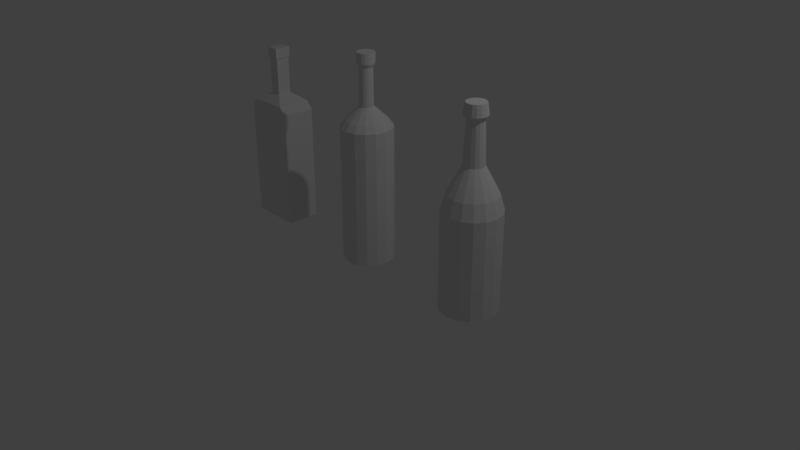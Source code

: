 # Source: bottles.blend  (saved by Blender 2.78.0; exported with 4.5.12 LTS)
import bpy
from mathutils import Matrix  # noqa: F401  (used for matrix-valued properties, if any)

bpy.ops.wm.read_factory_settings(use_empty=True)
scene = bpy.context.scene
scene.name = 'Scene'

# ---- collections
col_collection_1 = bpy.data.collections.new('Collection 1'); scene.collection.children.link(col_collection_1)

# ---- world
world_world = bpy.data.worlds.new('World'); scene.world = world_world
world_world.color = (0.05088, 0.05088, 0.05088)
world_world.use_sun_shadow = False
world_world.sun_shadow_jitter_overblur = 0.0
world_world.cycles.sampling_method = 'MANUAL'

# ---- cameras
cam_camera = bpy.data.cameras.new('Camera')
cam_camera.clip_end = 100.0
cam_camera.lens = 35.0
cam_camera.sensor_width = 32.0
cam_camera.sensor_height = 18.0
cam_camera.ortho_scale = 7.314
cam_camera.dof.focus_distance = 0.0
cam_camera.dof.aperture_fstop = 128.0

# ---- lights
light_lamp = bpy.data.lights.new('Lamp', 'POINT')
light_lamp.transmission_factor = 0.0
light_lamp.cutoff_distance = 30.0
light_lamp.energy = 100.0
light_lamp.shadow_buffer_clip_start = 1.001
light_lamp.shadow_soft_size = 0.1
light_lamp.shadow_maximum_resolution = 0.006
light_lamp.use_absolute_resolution = True

# ---- meshes
me_cube_001 = bpy.data.meshes.new('Cube.001')
me_cube_001.from_pydata([(-1.0, -1.0, 0.08486), (-1.0, -1.0, 6.716), (-1.0, 1.0, 0.08486), (-1.0, 1.0, 6.716), (1.0, -1.0, 0.08486), (1.0, -1.0, 6.716), (1.0, 1.0, 0.08486), (1.0, 1.0, 6.716), (-0.7455, -1.0, 7.135), (-0.7455, 1.0, 7.135), (0.7455, -1.0, 7.135), (0.7455, 1.0, 7.135), (-0.2054, -0.4167, 7.572), (-0.2054, 0.4167, 7.572), (0.2054, -0.4167, 7.572), (0.2054, 0.4167, 7.572), (-0.2054, -0.4167, 9.557), (-0.2054, 0.4167, 9.557), (0.2054, -0.4167, 9.557), (0.2054, 0.4167, 9.557), (-0.236, -0.4788, 9.63), (-0.236, 0.4788, 9.63), (0.236, -0.4788, 9.63), (0.236, 0.4788, 9.63), (-0.236, -0.4788, 10.19), (-0.236, 0.4788, 10.19), (0.236, -0.4788, 10.19), (0.236, 0.4788, 10.19)], [], [(0, 1, 3, 2), (2, 3, 7, 6), (6, 7, 5, 4), (4, 5, 1, 0), (2, 6, 4, 0), (3, 1, 8, 9), (8, 10, 14, 12), (1, 5, 10, 8), (7, 3, 9, 11), (5, 7, 11, 10), (14, 15, 19, 18), (11, 9, 13, 15), (10, 11, 15, 14), (9, 8, 12, 13), (17, 16, 20, 21), (13, 12, 16, 17), (12, 14, 18, 16), (15, 13, 17, 19), (20, 22, 26, 24), (16, 18, 22, 20), (19, 17, 21, 23), (18, 19, 23, 22), (27, 25, 24, 26), (23, 21, 25, 27), (22, 23, 27, 26), (21, 20, 24, 25)])
me_cube_001.use_remesh_preserve_volume = False
me_cube_001.use_remesh_preserve_attributes = False
me_cube_001.use_mirror_vertex_groups = False
me_cube_001.update()
me_cylinder_002 = bpy.data.meshes.new('Cylinder.002')
me_cylinder_002.from_pydata([(0.0, 1.0, -0.0001518), (2.46e-08, 0.3396, 6.877), (0.3827, 0.9239, -0.0001518), (0.1299, 0.3137, 6.877), (0.7071, 0.7071, -0.0001518), (0.2401, 0.2401, 6.877), (0.9239, 0.3827, -0.0001518), (0.3137, 0.1299, 6.877), (1.0, -4.371e-08, -0.0001518), (0.3396, -7.461e-09, 6.877), (0.9239, -0.3827, -0.0001518), (0.3137, -0.1299, 6.877), (0.7071, -0.7071, -0.0001518), (0.2401, -0.2401, 6.877), (0.3827, -0.9239, -0.0001518), (0.1299, -0.3137, 6.877), (1.51e-07, -1.0, -0.0001518), (7.587e-08, -0.3396, 6.877), (-0.3827, -0.9239, -0.0001518), (-0.1299, -0.3137, 6.877), (-0.7071, -0.7071, -0.0001518), (-0.2401, -0.2401, 6.877), (-0.9239, -0.3827, -0.0001518), (-0.3137, -0.1299, 6.877), (-1.0, 1.192e-08, -0.0001518), (-0.3396, 1.143e-08, 6.877), (-0.9239, 0.3827, -0.0001518), (-0.3137, 0.1299, 6.877), (-0.7071, 0.7071, -0.0001518), (-0.2401, 0.2401, 6.877), (-0.3827, 0.9239, -0.0001518), (-0.1299, 0.3137, 6.877), (0.0, 1.0, 3.438), (0.3827, 0.9239, 3.438), (0.7071, 0.7071, 3.438), (0.9239, 0.3827, 3.438), (1.0, -4.371e-08, 3.438), (0.9239, -0.3827, 3.438), (0.7071, -0.7071, 3.438), (0.3827, -0.9239, 3.438), (1.51e-07, -1.0, 3.438), (-0.3827, -0.9239, 3.438), (-0.7071, -0.7071, 3.438), (-0.9239, -0.3827, 3.438), (-1.0, 1.192e-08, 3.438), (-0.9239, 0.3827, 3.438), (-0.7071, 0.7071, 3.438), (-0.3827, 0.9239, 3.438), (5.836e-09, 0.8434, 3.983), (0.3227, 0.7792, 3.983), (0.5963, 0.5963, 3.983), (0.7792, 0.3227, 3.983), (0.8434, -3.511e-08, 3.983), (0.7792, -0.3227, 3.983), (0.5963, -0.5963, 3.983), (0.3227, -0.7792, 3.983), (1.332e-07, -0.8434, 3.983), (-0.3227, -0.7792, 3.983), (-0.5963, -0.5963, 3.983), (-0.7792, -0.3227, 3.983), (-0.8434, 1.181e-08, 3.983), (-0.7792, 0.3227, 3.983), (-0.5963, 0.5963, 3.983), (-0.3227, 0.7792, 3.983), (1.302e-08, 0.6504, 4.357), (0.2489, 0.6009, 4.357), (0.4599, 0.4599, 4.357), (0.6009, 0.2489, 4.357), (0.6504, -2.452e-08, 4.357), (0.6009, -0.2489, 4.357), (0.4599, -0.4599, 4.357), (0.2489, -0.6009, 4.357), (1.112e-07, -0.6504, 4.357), (-0.2489, -0.6009, 4.357), (-0.4599, -0.4599, 4.357), (-0.6009, -0.2489, 4.357), (-0.6504, 1.166e-08, 4.357), (-0.6009, 0.2489, 4.357), (-0.4599, 0.4599, 4.357), (-0.2489, 0.6009, 4.357), (2.401e-08, 0.3554, 4.902), (0.136, 0.3283, 4.902), (0.2513, 0.2513, 4.902), (0.3283, 0.136, 4.902), (0.3554, -8.33e-09, 4.902), (0.3283, -0.136, 4.902), (0.2513, -0.2513, 4.902), (0.136, -0.3283, 4.902), (7.768e-08, -0.3554, 4.902), (-0.136, -0.3283, 4.902), (-0.2513, -0.2513, 4.902), (-0.3283, -0.136, 4.902), (-0.3554, 1.144e-08, 4.902), (-0.3283, 0.136, 4.902), (-0.2513, 0.2513, 4.902), (-0.136, 0.3283, 4.902), (2.622e-08, 0.2961, 6.315), (0.1133, 0.2735, 6.315), (0.2094, 0.2094, 6.315), (0.2735, 0.1133, 6.315), (0.2961, -5.075e-09, 6.315), (0.2735, -0.1133, 6.315), (0.2094, -0.2094, 6.315), (0.1133, -0.2735, 6.315), (7.093e-08, -0.2961, 6.315), (-0.1133, -0.2735, 6.315), (-0.2094, -0.2094, 6.315), (-0.2735, -0.1133, 6.315), (-0.2961, 1.14e-08, 6.315), (-0.2735, 0.1133, 6.315), (-0.2094, 0.2094, 6.315), (-0.1133, 0.2735, 6.315), (2.246e-08, 0.3972, 6.49), (0.152, 0.367, 6.49), (0.2809, 0.2809, 6.49), (0.367, 0.152, 6.49), (0.3972, -1.063e-08, 6.49), (0.367, -0.152, 6.49), (0.2809, -0.2809, 6.49), (0.152, -0.367, 6.49), (8.243e-08, -0.3972, 6.49), (-0.152, -0.367, 6.49), (-0.2809, -0.2809, 6.49), (-0.367, -0.152, 6.49), (-0.3972, 1.147e-08, 6.49), (-0.367, 0.152, 6.49), (-0.2809, 0.2809, 6.49), (-0.152, 0.367, 6.49)], [], [(112, 1, 3, 113), (113, 3, 5, 114), (114, 5, 7, 115), (115, 7, 9, 116), (116, 9, 11, 117), (117, 11, 13, 118), (118, 13, 15, 119), (119, 15, 17, 120), (120, 17, 19, 121), (121, 19, 21, 122), (122, 21, 23, 123), (123, 23, 25, 124), (124, 25, 27, 125), (125, 27, 29, 126), (3, 1, 31, 29, 27, 25, 23, 21, 19, 17, 15, 13, 11, 9, 7, 5), (126, 29, 31, 127), (127, 31, 1, 112), (0, 2, 4, 6, 8, 10, 12, 14, 16, 18, 20, 22, 24, 26, 28, 30), (30, 47, 32, 0), (28, 46, 47, 30), (26, 45, 46, 28), (24, 44, 45, 26), (22, 43, 44, 24), (20, 42, 43, 22), (18, 41, 42, 20), (16, 40, 41, 18), (14, 39, 40, 16), (12, 38, 39, 14), (10, 37, 38, 12), (8, 36, 37, 10), (6, 35, 36, 8), (4, 34, 35, 6), (2, 33, 34, 4), (0, 32, 33, 2), (47, 63, 48, 32), (46, 62, 63, 47), (45, 61, 62, 46), (44, 60, 61, 45), (43, 59, 60, 44), (42, 58, 59, 43), (41, 57, 58, 42), (40, 56, 57, 41), (39, 55, 56, 40), (38, 54, 55, 39), (37, 53, 54, 38), (36, 52, 53, 37), (35, 51, 52, 36), (34, 50, 51, 35), (33, 49, 50, 34), (32, 48, 49, 33), (63, 79, 64, 48), (62, 78, 79, 63), (61, 77, 78, 62), (60, 76, 77, 61), (59, 75, 76, 60), (58, 74, 75, 59), (57, 73, 74, 58), (56, 72, 73, 57), (55, 71, 72, 56), (54, 70, 71, 55), (53, 69, 70, 54), (52, 68, 69, 53), (51, 67, 68, 52), (50, 66, 67, 51), (49, 65, 66, 50), (48, 64, 65, 49), (79, 95, 80, 64), (78, 94, 95, 79), (77, 93, 94, 78), (76, 92, 93, 77), (75, 91, 92, 76), (74, 90, 91, 75), (73, 89, 90, 74), (72, 88, 89, 73), (71, 87, 88, 72), (70, 86, 87, 71), (69, 85, 86, 70), (68, 84, 85, 69), (67, 83, 84, 68), (66, 82, 83, 67), (65, 81, 82, 66), (64, 80, 81, 65), (95, 111, 96, 80), (94, 110, 111, 95), (93, 109, 110, 94), (92, 108, 109, 93), (91, 107, 108, 92), (90, 106, 107, 91), (89, 105, 106, 90), (88, 104, 105, 89), (87, 103, 104, 88), (86, 102, 103, 87), (85, 101, 102, 86), (84, 100, 101, 85), (83, 99, 100, 84), (82, 98, 99, 83), (81, 97, 98, 82), (80, 96, 97, 81), (111, 127, 112, 96), (110, 126, 127, 111), (109, 125, 126, 110), (108, 124, 125, 109), (107, 123, 124, 108), (106, 122, 123, 107), (105, 121, 122, 106), (104, 120, 121, 105), (103, 119, 120, 104), (102, 118, 119, 103), (101, 117, 118, 102), (100, 116, 117, 101), (99, 115, 116, 100), (98, 114, 115, 99), (97, 113, 114, 98), (96, 112, 113, 97)])
me_cylinder_002.use_remesh_preserve_volume = False
me_cylinder_002.use_remesh_preserve_attributes = False
me_cylinder_002.use_mirror_vertex_groups = False
me_cylinder_002.update()
me_cylinder_001 = bpy.data.meshes.new('Cylinder.001')
me_cylinder_001.from_pydata([(0.0, 1.0, -0.0009206), (2.292e-08, 0.3499, 1.999), (0.3827, 0.9239, -0.0009206), (0.1339, 0.3233, 1.999), (0.7071, 0.7071, -0.0009206), (0.2474, 0.2474, 1.999), (0.9239, 0.3827, -0.0009206), (0.3233, 0.1339, 1.999), (1.0, -4.371e-08, -0.0009206), (0.3499, -1.149e-08, 1.999), (0.9239, -0.3827, -0.0009206), (0.3233, -0.1339, 1.999), (0.7071, -0.7071, -0.0009206), (0.2474, -0.2474, 1.999), (0.3827, -0.9239, -0.0009206), (0.1339, -0.3233, 1.999), (1.51e-07, -1.0, -0.0009206), (7.576e-08, -0.3499, 1.999), (-0.3827, -0.9239, -0.0009206), (-0.1339, -0.3233, 1.999), (-0.7071, -0.7071, -0.0009206), (-0.2474, -0.2474, 1.999), (-0.9239, -0.3827, -0.0009206), (-0.3233, -0.1339, 1.999), (-1.0, 1.192e-08, -0.0009206), (-0.3499, 7.981e-09, 1.999), (-0.9239, 0.3827, -0.0009206), (-0.3233, 0.1339, 1.999), (-0.7071, 0.7071, -0.0009206), (-0.2474, 0.2474, 1.999), (-0.3827, 0.9239, -0.0009206), (-0.1339, 0.3233, 1.999), (0.0, 1.0, 1.318), (0.3827, 0.9239, 1.318), (0.7071, 0.7071, 1.318), (0.9239, 0.3827, 1.318), (1.0, -4.371e-08, 1.318), (0.9239, -0.3827, 1.318), (0.7071, -0.7071, 1.318), (0.3827, -0.9239, 1.318), (1.51e-07, -1.0, 1.318), (-0.3827, -0.9239, 1.318), (-0.7071, -0.7071, 1.318), (-0.9239, -0.3827, 1.318), (-1.0, 1.192e-08, 1.318), (-0.9239, 0.3827, 1.318), (-0.7071, 0.7071, 1.318), (-0.3827, 0.9239, 1.318), (7.46e-09, 0.7997, 1.384), (0.306, 0.7389, 1.384), (0.5655, 0.5655, 1.384), (0.7389, 0.306, 1.384), (0.7997, -3.272e-08, 1.384), (0.7389, -0.306, 1.384), (0.5655, -0.5655, 1.384), (0.306, -0.7389, 1.384), (1.282e-07, -0.7997, 1.384), (-0.306, -0.7389, 1.384), (-0.5655, -0.5655, 1.384), (-0.7389, -0.306, 1.384), (-0.7997, 1.177e-08, 1.384), (-0.7389, 0.306, 1.384), (-0.5655, 0.5655, 1.384), (-0.306, 0.7389, 1.384), (3.268e-08, 0.2721, 1.504), (0.1041, 0.2514, 1.504), (0.1924, 0.1924, 1.504), (0.2514, 0.1041, 1.504), (0.2721, -4.614e-09, 1.504), (0.2514, -0.1041, 1.504), (0.1924, -0.1924, 1.504), (0.1041, -0.2514, 1.504), (7.377e-08, -0.2721, 1.504), (-0.1041, -0.2514, 1.504), (-0.1924, -0.1924, 1.504), (-0.2514, -0.1041, 1.504), (-0.2721, 1.052e-08, 1.504), (-0.2514, 0.1041, 1.504), (-0.1924, 0.1924, 1.504), (-0.1041, 0.2514, 1.504), (2.759e-08, 0.2593, 1.864), (0.09924, 0.2396, 1.864), (0.1834, 0.1834, 1.864), (0.2396, 0.09924, 1.864), (0.2593, -3.058e-09, 1.864), (0.2396, -0.09924, 1.864), (0.1834, -0.1834, 1.864), (0.09924, -0.2396, 1.864), (6.675e-08, -0.2593, 1.864), (-0.09924, -0.2396, 1.864), (-0.1834, -0.1834, 1.864), (-0.2396, -0.09924, 1.864), (-0.2593, 1.137e-08, 1.864), (-0.2396, 0.09924, 1.864), (-0.1834, 0.1834, 1.864), (-0.09924, 0.2396, 1.864), (2.662e-08, 0.3407, 1.9), (0.1304, 0.3148, 1.9), (0.2409, 0.2409, 1.9), (0.3148, 0.1304, 1.9), (0.3407, -7.94e-09, 1.9), (0.3148, -0.1304, 1.9), (0.2409, -0.2409, 1.9), (0.1304, -0.3148, 1.9), (7.808e-08, -0.3407, 1.9), (-0.1304, -0.3148, 1.9), (-0.2409, -0.2409, 1.9), (-0.3148, -0.1304, 1.9), (-0.3407, 1.102e-08, 1.9), (-0.3148, 0.1304, 1.9), (-0.2409, 0.2409, 1.9), (-0.1304, 0.3148, 1.9)], [], [(96, 1, 3, 97), (97, 3, 5, 98), (98, 5, 7, 99), (99, 7, 9, 100), (100, 9, 11, 101), (101, 11, 13, 102), (102, 13, 15, 103), (103, 15, 17, 104), (104, 17, 19, 105), (105, 19, 21, 106), (106, 21, 23, 107), (107, 23, 25, 108), (108, 25, 27, 109), (109, 27, 29, 110), (3, 1, 31, 29, 27, 25, 23, 21, 19, 17, 15, 13, 11, 9, 7, 5), (110, 29, 31, 111), (111, 31, 1, 96), (0, 2, 4, 6, 8, 10, 12, 14, 16, 18, 20, 22, 24, 26, 28, 30), (30, 47, 32, 0), (28, 46, 47, 30), (26, 45, 46, 28), (24, 44, 45, 26), (22, 43, 44, 24), (20, 42, 43, 22), (18, 41, 42, 20), (16, 40, 41, 18), (14, 39, 40, 16), (12, 38, 39, 14), (10, 37, 38, 12), (8, 36, 37, 10), (6, 35, 36, 8), (4, 34, 35, 6), (2, 33, 34, 4), (0, 32, 33, 2), (47, 63, 48, 32), (46, 62, 63, 47), (45, 61, 62, 46), (44, 60, 61, 45), (43, 59, 60, 44), (42, 58, 59, 43), (41, 57, 58, 42), (40, 56, 57, 41), (39, 55, 56, 40), (38, 54, 55, 39), (37, 53, 54, 38), (36, 52, 53, 37), (35, 51, 52, 36), (34, 50, 51, 35), (33, 49, 50, 34), (32, 48, 49, 33), (63, 79, 64, 48), (62, 78, 79, 63), (61, 77, 78, 62), (60, 76, 77, 61), (59, 75, 76, 60), (58, 74, 75, 59), (57, 73, 74, 58), (56, 72, 73, 57), (55, 71, 72, 56), (54, 70, 71, 55), (53, 69, 70, 54), (52, 68, 69, 53), (51, 67, 68, 52), (50, 66, 67, 51), (49, 65, 66, 50), (48, 64, 65, 49), (79, 95, 80, 64), (78, 94, 95, 79), (77, 93, 94, 78), (76, 92, 93, 77), (75, 91, 92, 76), (74, 90, 91, 75), (73, 89, 90, 74), (72, 88, 89, 73), (71, 87, 88, 72), (70, 86, 87, 71), (69, 85, 86, 70), (68, 84, 85, 69), (67, 83, 84, 68), (66, 82, 83, 67), (65, 81, 82, 66), (64, 80, 81, 65), (95, 111, 96, 80), (94, 110, 111, 95), (93, 109, 110, 94), (92, 108, 109, 93), (91, 107, 108, 92), (90, 106, 107, 91), (89, 105, 106, 90), (88, 104, 105, 89), (87, 103, 104, 88), (86, 102, 103, 87), (85, 101, 102, 86), (84, 100, 101, 85), (83, 99, 100, 84), (82, 98, 99, 83), (81, 97, 98, 82), (80, 96, 97, 81)])
me_cylinder_001.use_remesh_preserve_volume = False
me_cylinder_001.use_remesh_preserve_attributes = False
me_cylinder_001.use_mirror_vertex_groups = False
me_cylinder_001.update()

# ---- objects
ob_cube = bpy.data.objects.new('Cube', me_cube_001)
ob_cylinder_001 = bpy.data.objects.new('Cylinder.001', me_cylinder_002)
ob_cylinder = bpy.data.objects.new('Cylinder', me_cylinder_001)
ob_lamp = bpy.data.objects.new('Lamp', light_lamp)
ob_camera = bpy.data.objects.new('Camera', cam_camera)

# ---- transforms, parenting, visibility, modifiers, constraints
ob_cube.location = (-1.709, 0.0, 0.0)
ob_cube.scale = (0.3446, 0.221, 0.2328)
ob_cube.lineart.crease_threshold = 0.0
ob_cylinder_001.location = (1.73, 0.0, 0.0)
ob_cylinder_001.scale = (0.3584, 0.3584, 0.3584)
ob_cylinder_001.lineart.crease_threshold = 0.0
ob_cylinder.location = (0.0, 0.0, 0.0)
ob_cylinder.scale = (0.3282, 0.3282, 1.323)
ob_cylinder.lineart.crease_threshold = 0.0
ob_lamp.location = (4.076, 1.005, 5.904)
ob_lamp.rotation_euler = (0.6503, 0.05522, 1.866)
ob_lamp.lock_rotations_4d = False
ob_lamp.empty_display_type = 'ARROWS'
ob_lamp.color = (0.0, 0.0, 0.0, 0.0)
ob_lamp.lineart.crease_threshold = 0.0
ob_camera.location = (7.481, -6.508, 5.344)
ob_camera.rotation_euler = (1.109, 0.0, 0.8149)
ob_camera.lock_rotations_4d = False
ob_camera.empty_display_type = 'ARROWS'
ob_camera.color = (0.0, 0.0, 0.0, 0.0)
ob_camera.display_type = 'WIRE'
ob_camera.lineart.crease_threshold = 0.0

# ---- collection membership
col_collection_1.objects.link(ob_cube)
col_collection_1.objects.link(ob_cylinder_001)
col_collection_1.objects.link(ob_cylinder)
col_collection_1.objects.link(ob_lamp)
col_collection_1.objects.link(ob_camera)

# ---- scene / render settings (as saved in the file)
scene.camera = ob_camera
scene.frame_start = 1; scene.frame_end = 250; scene.frame_set(1)
scene.render.engine = 'BLENDER_EEVEE_NEXT'
scene.render.resolution_percentage = 50
scene.render.dither_intensity = 0.0
scene.cycles.use_denoising = False
scene.cycles.samples = 128
scene.cycles.sampling_pattern = 'TABULATED_SOBOL'
scene.cycles.light_sampling_threshold = 0.0
scene.cycles.use_adaptive_sampling = False
scene.cycles.use_light_tree = False
scene.cycles.blur_glossy = 0.0
scene.cycles.sample_clamp_indirect = 0.0
scene.view_settings.view_transform = 'Standard'
bpy.context.view_layer.update()

